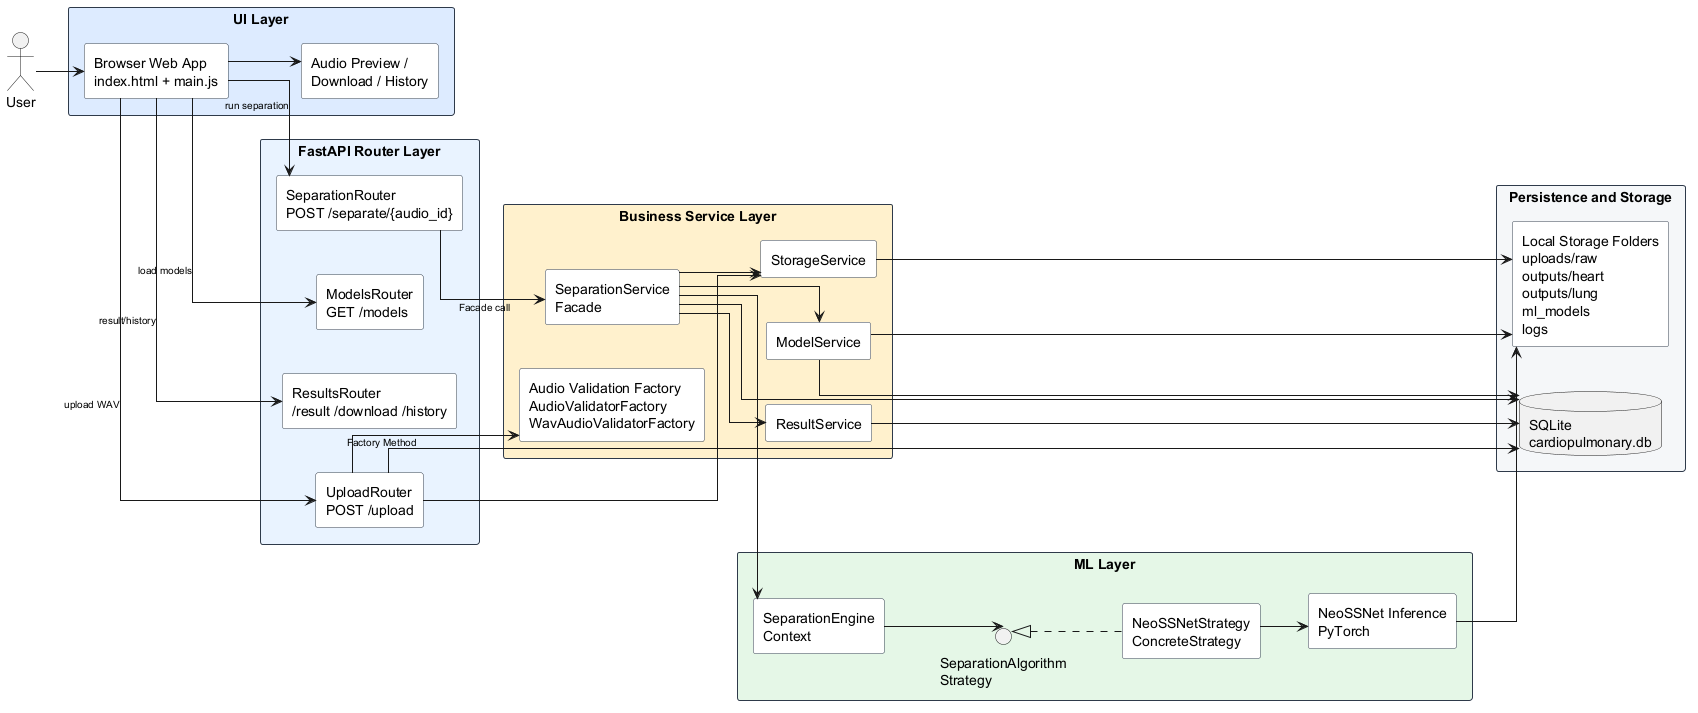

The diagram above was rendered by PlantUML. Its source (embedded in the PNG):
@startuml
' Component Level Diagram for the FastAPI cardiopulmonary sound separation prototype.
' Suggested LaTeX placement: landscape page.

left to right direction
skinparam componentStyle rectangle
skinparam packageStyle rectangle
skinparam linetype ortho
skinparam shadowing false
skinparam nodesep 44
skinparam ranksep 48
skinparam ArrowFontSize 10
skinparam component {
  BackgroundColor #FFFFFF
  BorderColor #2F3A4A
}
skinparam package {
  BorderColor #2F3A4A
  FontStyle bold
}

actor "User" as User

package "UI Layer" as UILayer #DCEBFF {
  component "Browser Web App\nindex.html + main.js" as WebApp
  component "Audio Preview /\nDownload / History" as UserViews
}

package "FastAPI Router Layer" as RouterLayer #E8F3FF {
  component "UploadRouter\nPOST /upload" as UploadRouter
  component "SeparationRouter\nPOST /separate/{audio_id}" as SeparationRouter
  component "ModelsRouter\nGET /models" as ModelsRouter
  component "ResultsRouter\n/result /download /history" as ResultsRouter
}

package "Business Service Layer" as ServiceLayer #FFF1CC {
  component "Audio Validation Factory\nAudioValidatorFactory\nWavAudioValidatorFactory" as AudioValidation
  component "SeparationService\nFacade" as SeparationService
  component "ModelService" as ModelService
  component "StorageService" as StorageService
  component "ResultService" as ResultService
}

package "ML Layer" as MLLayer #E4F7E7 {
  component "SeparationEngine\nContext" as SeparationEngine
  interface "SeparationAlgorithm\nStrategy" as SeparationAlgorithm
  component "NeoSSNetStrategy\nConcreteStrategy" as NeoSSNetStrategy
  component "NeoSSNet Inference\nPyTorch" as NeoSSNetInference
}

package "Persistence and Storage" as PersistenceLayer #F4F6F8 {
  database "SQLite\ncardiopulmonary.db" as SQLite
  component "Local Storage Folders\nuploads/raw\noutputs/heart\noutputs/lung\nml_models\nlogs" as StorageFolders
}

User --> WebApp
WebApp --> UserViews

WebApp --> UploadRouter : upload WAV
WebApp --> SeparationRouter : run separation
WebApp --> ModelsRouter : load models
WebApp --> ResultsRouter : result/history

UploadRouter --> AudioValidation : Factory Method
UploadRouter --> StorageService
UploadRouter --> SQLite

SeparationRouter --> SeparationService : Facade call
SeparationService --> ModelService
SeparationService --> StorageService
SeparationService --> ResultService
SeparationService --> SeparationEngine

SeparationEngine --> SeparationAlgorithm
SeparationAlgorithm <|.. NeoSSNetStrategy
NeoSSNetStrategy --> NeoSSNetInference

ModelService --> SQLite
ResultService --> SQLite
SeparationService --> SQLite

StorageService --> StorageFolders
ModelService --> StorageFolders
NeoSSNetInference --> StorageFolders

@enduml